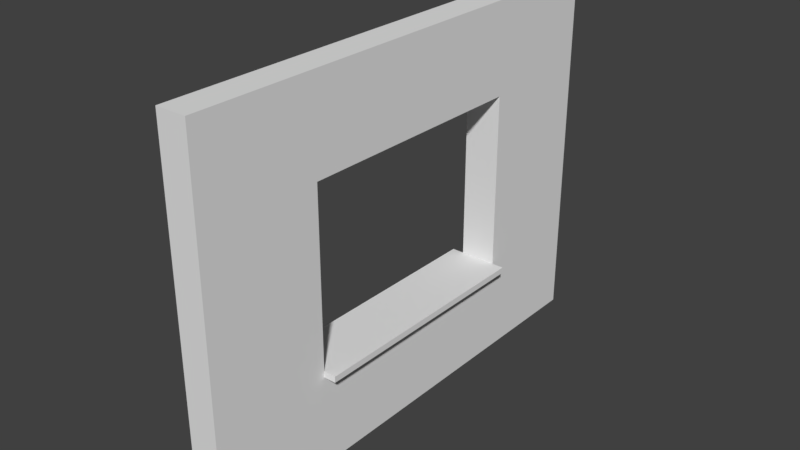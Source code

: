 # Source: SM_Wall_Window_Detail_3x4x0.25.blend  (saved by Blender 2.79.0; exported with 4.5.12 LTS)
import bpy
from mathutils import Matrix  # noqa: F401  (used for matrix-valued properties, if any)

bpy.ops.wm.read_factory_settings(use_empty=True)
scene = bpy.context.scene
scene.name = 'Scene'

# ---- collections
col_collection_1 = bpy.data.collections.new('Collection 1'); scene.collection.children.link(col_collection_1)

# ---- world
world_world = bpy.data.worlds.new('World'); scene.world = world_world
world_world.color = (0.05088, 0.05088, 0.05088)
world_world.use_sun_shadow = False
world_world.sun_shadow_jitter_overblur = 0.0
world_world.cycles.sampling_method = 'MANUAL'

# ---- meshes
me_vert = bpy.data.meshes.new('Vert')
me_vert.from_pydata([(0.0, 4.0, 0.0), (3.0, 4.0, 0.0), (3.0, 0.0, 0.0), (0.0, 2.0, 0.0), (1.5, 4.0, 0.0), (3.0, 2.0, 0.0), (0.0, 3.0, 0.0), (3.0, 1.0, 0.0), (0.0, 1.0, 0.0), (0.75, 0.0, 0.0), (0.75, 2.0, 0.0), (0.75, 4.0, 0.0), (2.25, 0.0, 0.0), (0.75, 1.0, 0.25), (1.5, 0.0, 0.0), (1.5, 1.0, 0.0), (0.0, 0.0, 0.25), (0.75, 0.0, 0.25), (1.5, 3.0, 0.0), (1.5, 4.0, 0.25), (0.75, 4.0, 0.25), (0.75, 3.0, 0.0), (3.0, 4.0, 0.25), (2.25, 1.0, 0.0), (0.0, 4.0, 0.25), (0.0, 3.0, 0.25), (3.0, 3.0, 0.25), (2.25, 4.0, 0.25), (2.25, 4.0, 0.0), (2.25, 2.0, 0.25), (2.25, 3.0, 0.25), (1.5, 1.0, 0.25), (2.25, 1.0, 0.25), (0.75, 3.0, 0.25), (1.5, 3.0, 0.25), (3.0, 3.0, 0.0), (2.25, 0.0, 0.25), (1.5, 0.0, 0.25), (3.0, 2.0, 0.25), (0.8, 2.0, 0.4), (0.0, 2.0, 0.25), (0.0, 0.0, 0.0), (0.0, 1.0, 0.25), (2.25, 2.0, 0.0), (2.25, 3.0, 0.0), (3.0, 0.0, 0.25), (0.75, 1.0, 0.0), (3.0, 1.0, 0.25), (2.325, 1.0, 0.25), (2.325, 2.0, 0.25), (2.325, 3.0, 0.0), (2.325, 0.0, 0.25), (2.325, 4.0, 0.25), (2.325, 3.0, 0.25), (2.325, 4.0, 0.0), (2.325, 0.0, 0.0), (2.325, 2.0, 0.0), (2.325, 1.0, 0.0), (0.675, 2.0, 0.0), (0.675, 1.0, 0.25), (0.675, 3.0, 0.25), (0.675, 0.0, 0.25), (0.675, 4.0, 0.25), (0.675, 2.0, 0.25), (0.675, 4.0, 0.0), (0.675, 0.0, 0.0), (0.675, 3.0, 0.0), (0.675, 1.0, 0.0), (3.0, 0.9, 0.0), (2.25, 0.9, 0.25), (0.75, 0.9, 0.25), (0.0, 0.9, 0.25), (1.5, 0.9, 0.25), (3.0, 0.9, 0.25), (1.5, 0.9, 0.0), (0.0, 0.9, 0.0), (0.75, 0.9, 0.0), (2.25, 0.9, 0.0), (2.325, 0.9, 0.25), (2.325, 0.9, 0.0), (0.675, 0.9, 0.25), (0.675, 0.9, 0.0), (0.75, 3.1, 0.25), (2.25, 3.1, 0.0), (1.5, 3.1, 0.25), (3.0, 3.1, 0.25), (0.0, 3.1, 0.25), (2.25, 3.1, 0.25), (0.0, 3.1, 0.0), (3.0, 3.1, 0.0), (1.5, 3.1, 0.0), (0.75, 3.1, 0.0), (2.325, 3.1, 0.25), (2.325, 3.1, 0.0), (0.675, 3.1, 0.25), (0.675, 3.1, 0.0), (2.325, 1.0, 0.3), (2.25, 1.0, 0.3), (2.25, 2.0, 0.3), (1.5, 1.0, 0.3), (0.75, 1.0, 0.3), (0.75, 2.0, 0.3), (0.75, 3.1, 0.3), (0.75, 3.0, 0.3), (2.25, 3.0, 0.3), (1.5, 3.0, 0.3), (2.325, 2.0, 0.3), (1.5, 3.1, 0.3), (2.325, 3.0, 0.3), (2.25, 3.1, 0.3), (2.325, 0.9, 0.3), (0.675, 1.0, 0.3), (0.675, 3.0, 0.3), (0.675, 2.0, 0.3), (0.675, 0.9, 0.3), (2.25, 0.9, 0.3), (0.75, 0.9, 0.3), (1.5, 0.9, 0.3), (2.325, 3.1, 0.3), (0.675, 3.1, 0.3), (0.8, 2.0, 0.25), (0.8, 2.0, 0.0), (0.8, 3.0, 0.25), (0.8, 3.0, 0.0), (0.8, 1.0, 0.0), (0.8, 1.0, 0.25), (0.8, 2.0, 0.3), (0.8, 3.0, 0.3), (0.8, 1.0, 0.3), (0.75, 2.0, 0.4), (0.75, 1.0, 0.4), (0.8, 1.0, 0.4), (0.75, 3.0, 0.4), (0.8, 3.0, 0.4), (0.75, 1.0, -0.1), (0.8, 1.0, -0.1), (0.75, 3.0, -0.1), (0.75, 2.0, -0.1), (0.8, 3.0, -0.1), (0.8, 2.0, -0.1)], [], [(79, 68, 2, 55), (76, 74, 14, 9), (50, 35, 5, 56), (90, 83, 44, 18), (93, 89, 35, 50), (66, 21, 10, 58), (95, 91, 21, 66), (91, 90, 18, 21), (81, 76, 9, 65), (58, 10, 46, 67), (74, 77, 12, 14), (56, 5, 7, 57), (68, 7, 47, 73), (46, 10, 137, 134), (9, 14, 37, 17), (65, 9, 17, 61), (5, 35, 26, 38), (89, 1, 22, 85), (14, 12, 36, 37), (7, 5, 38, 47), (55, 2, 45, 51), (75, 41, 16, 71), (4, 11, 20, 19), (43, 23, 32, 29), (44, 43, 29, 30), (64, 0, 24, 62), (100, 13, 125, 128), (54, 28, 27, 52), (3, 8, 42, 40), (28, 4, 19, 27), (21, 18, 34, 33), (18, 44, 30, 34), (23, 15, 31, 32), (88, 6, 25, 86), (15, 46, 13, 31), (6, 3, 40, 25), (49, 48, 47, 38), (72, 37, 36, 69), (34, 30, 104, 105), (80, 61, 17, 70), (32, 31, 99, 97), (53, 92, 118, 108), (49, 53, 108, 106), (92, 53, 26, 85), (92, 87, 109, 118), (53, 49, 38, 26), (70, 17, 37, 72), (78, 51, 45, 73), (69, 36, 51, 78), (63, 59, 111, 113), (13, 46, 124, 125), (30, 29, 98, 104), (1, 54, 52, 22), (12, 55, 51, 36), (43, 56, 57, 23), (83, 93, 50, 44), (44, 50, 56, 43), (77, 79, 55, 12), (25, 40, 63, 60), (86, 25, 60, 94), (71, 16, 61, 80), (40, 42, 59, 63), (11, 64, 62, 20), (41, 65, 61, 16), (3, 58, 67, 8), (75, 81, 65, 41), (88, 95, 66, 6), (6, 66, 58, 3), (8, 67, 81, 75), (42, 71, 80, 59), (23, 57, 79, 77), (78, 48, 96, 110), (48, 78, 73, 47), (29, 32, 97, 98), (59, 80, 114, 111), (72, 69, 115, 117), (8, 75, 71, 42), (2, 68, 73, 45), (15, 23, 77, 74), (67, 46, 76, 81), (46, 15, 74, 76), (57, 7, 68, 79), (0, 64, 95, 88), (24, 86, 94, 62), (28, 54, 93, 83), (27, 87, 92, 52), (19, 84, 87, 27), (52, 92, 85, 22), (62, 94, 82, 20), (20, 82, 84, 19), (0, 88, 86, 24), (35, 89, 85, 26), (11, 4, 90, 91), (64, 11, 91, 95), (54, 1, 89, 93), (4, 28, 83, 90), (113, 111, 100, 101), (102, 103, 105, 107), (119, 112, 103, 102), (112, 113, 101, 103), (107, 105, 104, 109), (104, 98, 106, 108), (109, 104, 108, 118), (98, 97, 96, 106), (97, 115, 110, 96), (100, 116, 117, 99), (111, 114, 116, 100), (99, 117, 115, 97), (87, 84, 107, 109), (31, 13, 100, 99), (33, 34, 105, 103), (69, 78, 110, 115), (48, 49, 106, 96), (94, 60, 112, 119), (82, 94, 119, 102), (101, 100, 130, 129), (70, 72, 117, 116), (84, 82, 102, 107), (60, 63, 113, 112), (80, 70, 116, 114), (124, 121, 120, 125), (121, 123, 122, 120), (120, 122, 127, 126), (125, 120, 126, 128), (21, 33, 122, 123), (33, 103, 127, 122), (121, 124, 135, 139), (126, 127, 133, 39), (129, 130, 131, 39), (132, 129, 39, 133), (127, 103, 132, 133), (100, 128, 131, 130), (128, 126, 39, 131), (103, 101, 129, 132), (134, 137, 139, 135), (137, 136, 138, 139), (10, 21, 136, 137), (123, 121, 139, 138), (124, 46, 134, 135), (21, 123, 138, 136)])
me_vert.use_remesh_preserve_volume = False
me_vert.use_remesh_preserve_attributes = False
me_vert.use_mirror_vertex_groups = False
me_vert.update()

# ---- objects
ob_sm_wall_window_detail_3x4x0_25 = bpy.data.objects.new('SM_Wall_Window_Detail_3x4x0.25', me_vert)

# ---- transforms, parenting, visibility, modifiers, constraints
ob_sm_wall_window_detail_3x4x0_25.location = (0.0, 0.0, 0.0)
ob_sm_wall_window_detail_3x4x0_25.rotation_euler = (0.0, -1.571, 0.0)
ob_sm_wall_window_detail_3x4x0_25.lineart.crease_threshold = 0.0

# ---- collection membership
col_collection_1.objects.link(ob_sm_wall_window_detail_3x4x0_25)

# ---- scene / render settings (as saved in the file)
scene.frame_start = 1; scene.frame_end = 250; scene.frame_set(1)
scene.render.engine = 'BLENDER_EEVEE_NEXT'
scene.render.resolution_percentage = 50
scene.render.dither_intensity = 0.0
scene.cycles.use_denoising = False
scene.cycles.samples = 128
scene.cycles.sampling_pattern = 'TABULATED_SOBOL'
scene.cycles.use_adaptive_sampling = False
scene.cycles.use_light_tree = False
scene.cycles.blur_glossy = 0.0
scene.cycles.sample_clamp_indirect = 0.0
scene.view_settings.view_transform = 'Standard'
bpy.context.view_layer.update()

# ---- added for rendering (the .blend has no active camera and no usable light): camera, sun
cam_auto = bpy.data.cameras.new('AutoCamera')
cam_auto.lens = 50.0
cam_auto.sensor_width = 36.0
cam_auto.clip_end = 1000.0
ob_auto_camera = bpy.data.objects.new('AutoCamera', cam_auto)
scene.collection.objects.link(ob_auto_camera)
ob_auto_camera.location = (4.4992, -3.57904, 5.21936)
ob_auto_camera.rotation_euler = (1.09748, -7.21219e-08, 0.694738)
scene.camera = ob_auto_camera
light_auto_sun = bpy.data.lights.new('AutoSun', 'SUN')
light_auto_sun.energy = 3.0
light_auto_sun.angle = 0.0523599
ob_auto_sun = bpy.data.objects.new('AutoSun', light_auto_sun)
scene.collection.objects.link(ob_auto_sun)
ob_auto_sun.rotation_euler = (0.872665, 0.174533, 0.523599)
bpy.context.view_layer.update()
